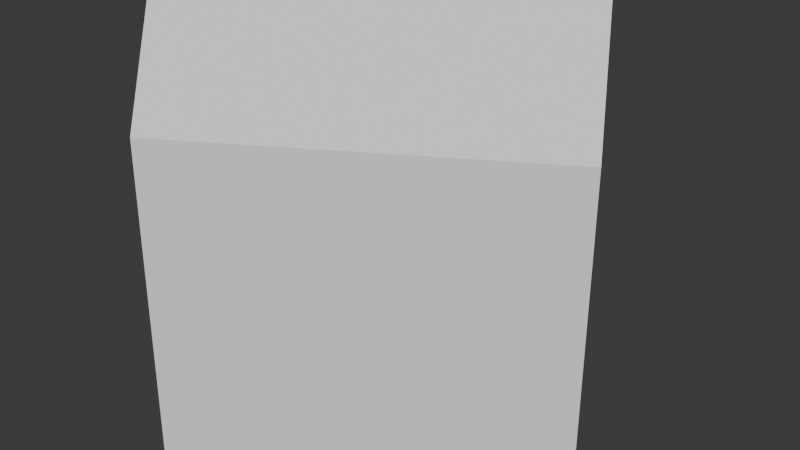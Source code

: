 # Source: grass.blend  (saved by Blender 4.0.36; exported with 4.5.12 LTS)
import bpy
from mathutils import Matrix  # noqa: F401  (used for matrix-valued properties, if any)

bpy.ops.wm.read_factory_settings(use_empty=True)
scene = bpy.context.scene
scene.name = 'Scene'

# ---- collections
col_collection = bpy.data.collections.new('Collection'); scene.collection.children.link(col_collection)

# ---- world
world_world = bpy.data.worlds.new('World'); scene.world = world_world
world_world.use_nodes = True; world_world.node_tree.nodes.clear()
_N = world_world.node_tree.nodes; _L = world_world.node_tree.links
n0 = _N.new('ShaderNodeOutputWorld'); n0.name = 'World Output'; n0.location = (300, 300)
n1 = _N.new('ShaderNodeBackground'); n1.name = 'Background'; n1.location = (10, 300)
n1.inputs[0].default_value = (0.05088, 0.05088, 0.05088, 1.0)
_L.new(n1.outputs[0], n0.inputs[0])
n0.is_active_output = True
world_world.color = (0.05088, 0.05088, 0.05088)
world_world.use_sun_shadow = False
world_world.sun_shadow_jitter_overblur = 0.0

# ---- meshes
me_cube_001 = bpy.data.meshes.new('Cube.001')
me_cube_001.from_pydata([(0.0, 0.0, 0.0), (0.0, 0.0, 0.3787), (0.0, 0.05316, 0.4691), (0.0, 0.1546, 0.4746), (-0.02609, -0.005864, 0.0), (-0.05209, 0.009613, 0.301), (-0.09743, 0.03592, 0.4156), (-0.1572, 0.07087, 0.3866), (-0.01105, -0.02792, 0.0), (-0.03029, -0.05126, 0.2733), (-0.05732, -0.08765, 0.363), (-0.08021, -0.1163, 0.4104), (0.02312, -0.02392, 0.004073), (0.05013, -0.03754, 0.3229), (0.09829, -0.05988, 0.4008), (0.1633, -0.09496, 0.3918), (0.02091, 0.02656, 0.004073), (0.0263, 0.05633, 0.1998), (0.04488, 0.1164, 0.2923), (0.07247, 0.201, 0.3217), (0.004331, -0.05563, 0.004073), (-0.01837, -0.07562, 0.1594), (-0.08347, -0.1334, 0.2173), (-0.1702, -0.2037, 0.1712), (-0.01432, 0.02928, 0.004073), (-0.04101, 0.04352, 0.1312), (-0.118, 0.08417, 0.1935), (-0.1785, 0.1194, 0.1975), (0.03994, 0.001286, 0.004073), (0.05736, 0.02601, 0.09822), (0.1072, 0.09739, 0.1549), (0.1496, 0.1531, 0.1589), (0.03586, -0.05275, 0.001673), (0.06075, -0.06995, 0.1145), (0.1234, -0.1137, 0.1615), (0.1886, -0.161, 0.1237)], [(0, 1), (1, 2), (2, 3), (4, 5), (5, 6), (6, 7), (8, 9), (9, 10), (10, 11), (12, 13), (13, 14), (14, 15), (16, 17), (17, 18), (18, 19), (20, 21), (21, 22), (22, 23), (24, 25), (25, 26), (26, 27), (28, 29), (29, 30), (30, 31), (32, 33), (33, 34), (34, 35)], [])
me_cube_001.update()

# ---- objects
ob_cube = bpy.data.objects.new('Cube', me_cube_001)

# ---- transforms, parenting, visibility, modifiers, constraints
ob_cube.location = (0.0, 0.0, 0.0)
ob_cube.rotation_euler = (0.0, -0.0, 0.5371)
_m = ob_cube.modifiers.new('Skin', 'SKIN')

# ---- collection membership
col_collection.objects.link(ob_cube)

# ---- scene / render settings (as saved in the file)
scene.frame_start = 1; scene.frame_end = 250; scene.frame_set(1)
scene.render.engine = 'BLENDER_EEVEE_NEXT'
scene.cycles.sampling_pattern = 'TABULATED_SOBOL'
bpy.context.view_layer.update()

# ---- added for rendering (the .blend has no active camera and no usable light): camera, sun
cam_auto = bpy.data.cameras.new('AutoCamera')
cam_auto.lens = 50.0
cam_auto.sensor_width = 36.0
cam_auto.clip_end = 1000.0
ob_auto_camera = bpy.data.objects.new('AutoCamera', cam_auto)
scene.collection.objects.link(ob_auto_camera)
ob_auto_camera.location = (0.839632, -0.999101, 0.905061)
ob_auto_camera.rotation_euler = (1.09748, -7.21219e-08, 0.694738)
scene.camera = ob_auto_camera
light_auto_sun = bpy.data.lights.new('AutoSun', 'SUN')
light_auto_sun.energy = 3.0
light_auto_sun.angle = 0.0523599
ob_auto_sun = bpy.data.objects.new('AutoSun', light_auto_sun)
scene.collection.objects.link(ob_auto_sun)
ob_auto_sun.rotation_euler = (0.872665, 0.174533, 0.523599)
bpy.context.view_layer.update()
